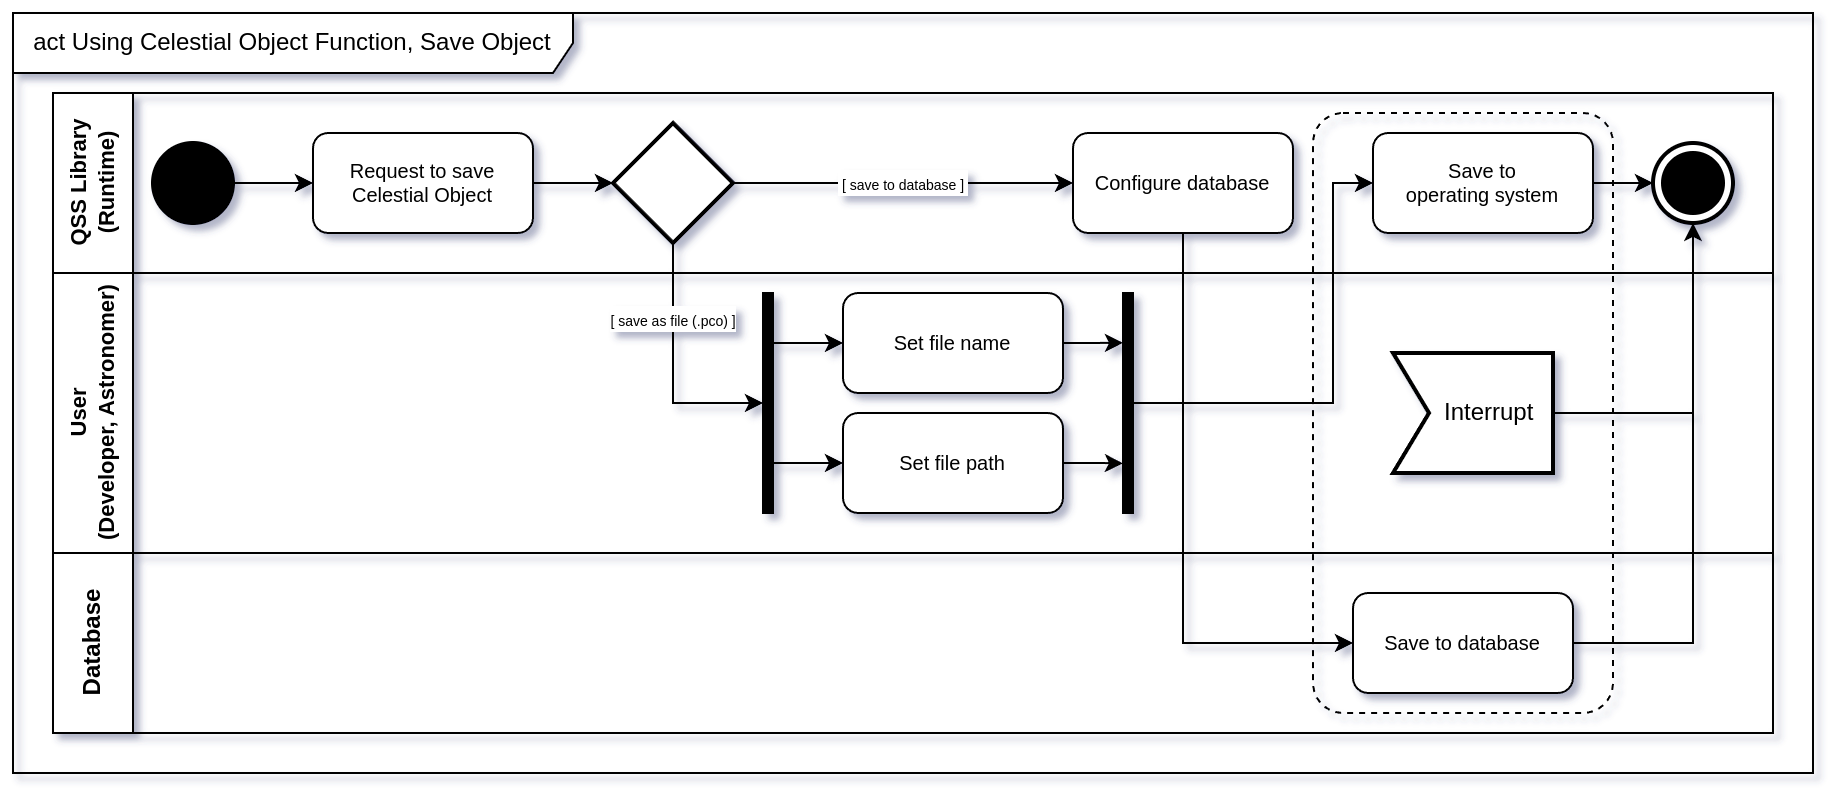

The diagram above was exported from draw.io. Its source (the exported page's mxGraphModel, read from the mxfile embedded in the PNG):
<mxGraphModel dx="-578" dy="222" grid="1" gridSize="10" guides="1" tooltips="1" connect="1" arrows="1" fold="1" page="1" pageScale="1" pageWidth="850" pageHeight="1100" math="0" shadow="0">
  <root>
    <mxCell id="0" />
    <mxCell id="1" parent="0" />
    <mxCell id="BRBFGYG2KV5L8MP2H-c6-179" value="User&lt;div style=&quot;font-size: 11px;&quot;&gt;(Developer, Astronomer)&lt;/div&gt;" style="swimlane;startSize=40;horizontal=0;html=1;whiteSpace=wrap;fontSize=11;" parent="1" vertex="1">
      <mxGeometry x="3050" y="1820" width="860" height="140" as="geometry" />
    </mxCell>
    <mxCell id="BRBFGYG2KV5L8MP2H-c6-180" value="act Using Celestial Object Function, Save Object" style="shape=umlFrame;whiteSpace=wrap;html=1;pointerEvents=0;width=280;height=30;" parent="1" vertex="1">
      <mxGeometry x="3030" y="1690" width="900" height="380" as="geometry" />
    </mxCell>
    <mxCell id="BRBFGYG2KV5L8MP2H-c6-181" value="QSS Library (Runtime)" style="swimlane;startSize=40;horizontal=0;html=1;whiteSpace=wrap;fontSize=11;" parent="1" vertex="1">
      <mxGeometry x="3050" y="1730" width="860" height="90" as="geometry" />
    </mxCell>
    <mxCell id="BRBFGYG2KV5L8MP2H-c6-182" value="" style="edgeStyle=orthogonalEdgeStyle;rounded=0;orthogonalLoop=1;jettySize=auto;html=1;" parent="BRBFGYG2KV5L8MP2H-c6-181" source="BRBFGYG2KV5L8MP2H-c6-185" target="BRBFGYG2KV5L8MP2H-c6-187" edge="1">
      <mxGeometry relative="1" as="geometry" />
    </mxCell>
    <mxCell id="BRBFGYG2KV5L8MP2H-c6-183" value="" style="edgeStyle=orthogonalEdgeStyle;rounded=0;orthogonalLoop=1;jettySize=auto;html=1;" parent="BRBFGYG2KV5L8MP2H-c6-181" source="BRBFGYG2KV5L8MP2H-c6-186" target="BRBFGYG2KV5L8MP2H-c6-185" edge="1">
      <mxGeometry relative="1" as="geometry" />
    </mxCell>
    <mxCell id="BRBFGYG2KV5L8MP2H-c6-184" value="&lt;font style=&quot;font-size: 7px;&quot;&gt;&amp;nbsp;[ save to database ]&amp;nbsp;&lt;/font&gt;" style="edgeStyle=orthogonalEdgeStyle;rounded=0;orthogonalLoop=1;jettySize=auto;html=1;entryX=0;entryY=0.5;entryDx=0;entryDy=0;" parent="BRBFGYG2KV5L8MP2H-c6-181" source="BRBFGYG2KV5L8MP2H-c6-187" target="BRBFGYG2KV5L8MP2H-c6-190" edge="1">
      <mxGeometry relative="1" as="geometry" />
    </mxCell>
    <mxCell id="BRBFGYG2KV5L8MP2H-c6-185" value="Request to save&lt;div&gt;Celestial Object&lt;/div&gt;" style="shape=rect;html=1;rounded=1;whiteSpace=wrap;align=center;fontSize=10;" parent="BRBFGYG2KV5L8MP2H-c6-181" vertex="1">
      <mxGeometry x="130" y="20" width="110" height="50" as="geometry" />
    </mxCell>
    <mxCell id="BRBFGYG2KV5L8MP2H-c6-186" value="" style="shape=ellipse;html=1;fillColor=strokeColor;strokeWidth=2;verticalLabelPosition=bottom;verticalAlignment=top;perimeter=ellipsePerimeter;" parent="BRBFGYG2KV5L8MP2H-c6-181" vertex="1">
      <mxGeometry x="50" y="25" width="40" height="40" as="geometry" />
    </mxCell>
    <mxCell id="BRBFGYG2KV5L8MP2H-c6-187" value="" style="strokeWidth=2;html=1;shape=mxgraph.flowchart.decision;whiteSpace=wrap;" parent="BRBFGYG2KV5L8MP2H-c6-181" vertex="1">
      <mxGeometry x="280" y="15" width="60" height="60" as="geometry" />
    </mxCell>
    <mxCell id="BRBFGYG2KV5L8MP2H-c6-188" value="" style="edgeStyle=orthogonalEdgeStyle;rounded=0;orthogonalLoop=1;jettySize=auto;html=1;" parent="BRBFGYG2KV5L8MP2H-c6-181" source="BRBFGYG2KV5L8MP2H-c6-189" target="BRBFGYG2KV5L8MP2H-c6-191" edge="1">
      <mxGeometry relative="1" as="geometry" />
    </mxCell>
    <mxCell id="BRBFGYG2KV5L8MP2H-c6-189" value="Save to&lt;div&gt;operating system&lt;/div&gt;" style="shape=rect;html=1;rounded=1;whiteSpace=wrap;align=center;fontSize=10;" parent="BRBFGYG2KV5L8MP2H-c6-181" vertex="1">
      <mxGeometry x="660" y="20" width="110" height="50" as="geometry" />
    </mxCell>
    <mxCell id="BRBFGYG2KV5L8MP2H-c6-190" value="Configure database" style="shape=rect;html=1;rounded=1;whiteSpace=wrap;align=center;fontSize=10;" parent="BRBFGYG2KV5L8MP2H-c6-181" vertex="1">
      <mxGeometry x="510" y="20" width="110" height="50" as="geometry" />
    </mxCell>
    <mxCell id="BRBFGYG2KV5L8MP2H-c6-191" value="" style="html=1;shape=mxgraph.sysml.actFinal;strokeWidth=2;verticalLabelPosition=bottom;verticalAlignment=top;" parent="BRBFGYG2KV5L8MP2H-c6-181" vertex="1">
      <mxGeometry x="800" y="25" width="40" height="40" as="geometry" />
    </mxCell>
    <mxCell id="BRBFGYG2KV5L8MP2H-c6-192" value="&lt;font style=&quot;font-size: 7px;&quot;&gt;[ save as file (.pco) ]&lt;/font&gt;" style="edgeStyle=orthogonalEdgeStyle;rounded=0;orthogonalLoop=1;jettySize=auto;html=1;exitX=0.5;exitY=1;exitDx=0;exitDy=0;exitPerimeter=0;" parent="1" source="BRBFGYG2KV5L8MP2H-c6-187" edge="1">
      <mxGeometry x="-0.3913" relative="1" as="geometry">
        <mxPoint x="3370" y="1805.0000000000005" as="sourcePoint" />
        <mxPoint x="3405" y="1885" as="targetPoint" />
        <Array as="points">
          <mxPoint x="3360" y="1885" />
        </Array>
        <mxPoint as="offset" />
      </mxGeometry>
    </mxCell>
    <mxCell id="BRBFGYG2KV5L8MP2H-c6-193" style="edgeStyle=orthogonalEdgeStyle;rounded=0;orthogonalLoop=1;jettySize=auto;html=1;entryX=0;entryY=0.5;entryDx=0;entryDy=0;" parent="1" source="BRBFGYG2KV5L8MP2H-c6-195" target="BRBFGYG2KV5L8MP2H-c6-196" edge="1">
      <mxGeometry relative="1" as="geometry">
        <Array as="points">
          <mxPoint x="3425" y="1855" />
          <mxPoint x="3425" y="1855" />
        </Array>
      </mxGeometry>
    </mxCell>
    <mxCell id="BRBFGYG2KV5L8MP2H-c6-194" style="edgeStyle=orthogonalEdgeStyle;rounded=0;orthogonalLoop=1;jettySize=auto;html=1;entryX=0;entryY=0.5;entryDx=0;entryDy=0;" parent="1" source="BRBFGYG2KV5L8MP2H-c6-195" target="BRBFGYG2KV5L8MP2H-c6-197" edge="1">
      <mxGeometry relative="1" as="geometry">
        <Array as="points">
          <mxPoint x="3425" y="1915" />
          <mxPoint x="3425" y="1915" />
        </Array>
      </mxGeometry>
    </mxCell>
    <mxCell id="BRBFGYG2KV5L8MP2H-c6-195" value="" style="html=1;points=[];perimeter=orthogonalPerimeter;fillColor=strokeColor;" parent="1" vertex="1">
      <mxGeometry x="3405" y="1830" width="5" height="110" as="geometry" />
    </mxCell>
    <mxCell id="BRBFGYG2KV5L8MP2H-c6-196" value="Set file name" style="shape=rect;html=1;rounded=1;whiteSpace=wrap;align=center;fontSize=10;" parent="1" vertex="1">
      <mxGeometry x="3445" y="1830" width="110" height="50" as="geometry" />
    </mxCell>
    <mxCell id="BRBFGYG2KV5L8MP2H-c6-197" value="Set file path" style="shape=rect;html=1;rounded=1;whiteSpace=wrap;align=center;fontSize=10;" parent="1" vertex="1">
      <mxGeometry x="3445" y="1890" width="110" height="50" as="geometry" />
    </mxCell>
    <mxCell id="BRBFGYG2KV5L8MP2H-c6-198" style="edgeStyle=orthogonalEdgeStyle;rounded=0;orthogonalLoop=1;jettySize=auto;html=1;entryX=0;entryY=0.5;entryDx=0;entryDy=0;" parent="1" source="BRBFGYG2KV5L8MP2H-c6-199" target="BRBFGYG2KV5L8MP2H-c6-189" edge="1">
      <mxGeometry relative="1" as="geometry">
        <Array as="points">
          <mxPoint x="3690" y="1885" />
          <mxPoint x="3690" y="1775" />
        </Array>
      </mxGeometry>
    </mxCell>
    <mxCell id="BRBFGYG2KV5L8MP2H-c6-199" value="" style="html=1;points=[];perimeter=orthogonalPerimeter;fillColor=strokeColor;" parent="1" vertex="1">
      <mxGeometry x="3585" y="1830" width="5" height="110" as="geometry" />
    </mxCell>
    <mxCell id="BRBFGYG2KV5L8MP2H-c6-200" style="edgeStyle=orthogonalEdgeStyle;rounded=0;orthogonalLoop=1;jettySize=auto;html=1;entryX=-0.004;entryY=0.775;entryDx=0;entryDy=0;entryPerimeter=0;" parent="1" source="BRBFGYG2KV5L8MP2H-c6-197" target="BRBFGYG2KV5L8MP2H-c6-199" edge="1">
      <mxGeometry relative="1" as="geometry" />
    </mxCell>
    <mxCell id="BRBFGYG2KV5L8MP2H-c6-201" style="edgeStyle=orthogonalEdgeStyle;rounded=0;orthogonalLoop=1;jettySize=auto;html=1;entryX=-0.004;entryY=0.775;entryDx=0;entryDy=0;entryPerimeter=0;exitX=1;exitY=0.5;exitDx=0;exitDy=0;" parent="1" source="BRBFGYG2KV5L8MP2H-c6-196" edge="1">
      <mxGeometry relative="1" as="geometry">
        <mxPoint x="3555" y="1854.95" as="sourcePoint" />
        <mxPoint x="3585" y="1854.95" as="targetPoint" />
      </mxGeometry>
    </mxCell>
    <mxCell id="BRBFGYG2KV5L8MP2H-c6-202" value="Database" style="swimlane;startSize=40;horizontal=0;html=1;whiteSpace=wrap;" parent="1" vertex="1">
      <mxGeometry x="3050" y="1960" width="860" height="90" as="geometry" />
    </mxCell>
    <mxCell id="BRBFGYG2KV5L8MP2H-c6-203" value="Save to database" style="shape=rect;html=1;rounded=1;whiteSpace=wrap;align=center;fontSize=10;" parent="BRBFGYG2KV5L8MP2H-c6-202" vertex="1">
      <mxGeometry x="650" y="20" width="110" height="50" as="geometry" />
    </mxCell>
    <mxCell id="BRBFGYG2KV5L8MP2H-c6-204" style="edgeStyle=orthogonalEdgeStyle;rounded=0;orthogonalLoop=1;jettySize=auto;html=1;entryX=0.5;entryY=1;entryDx=0;entryDy=0;entryPerimeter=0;" parent="1" source="BRBFGYG2KV5L8MP2H-c6-203" target="BRBFGYG2KV5L8MP2H-c6-191" edge="1">
      <mxGeometry relative="1" as="geometry" />
    </mxCell>
    <mxCell id="BRBFGYG2KV5L8MP2H-c6-205" style="edgeStyle=orthogonalEdgeStyle;rounded=0;orthogonalLoop=1;jettySize=auto;html=1;entryX=0;entryY=0.5;entryDx=0;entryDy=0;" parent="1" source="BRBFGYG2KV5L8MP2H-c6-190" target="BRBFGYG2KV5L8MP2H-c6-203" edge="1">
      <mxGeometry relative="1" as="geometry">
        <Array as="points">
          <mxPoint x="3615" y="2005" />
        </Array>
      </mxGeometry>
    </mxCell>
    <mxCell id="BRBFGYG2KV5L8MP2H-c6-206" value="&amp;nbsp; &amp;nbsp; &amp;nbsp;Interrupt" style="html=1;shape=mxgraph.sysml.accEvent;strokeWidth=2;whiteSpace=wrap;align=center;" parent="1" vertex="1">
      <mxGeometry x="3720" y="1860" width="80" height="60" as="geometry" />
    </mxCell>
    <mxCell id="BRBFGYG2KV5L8MP2H-c6-207" style="edgeStyle=orthogonalEdgeStyle;rounded=0;orthogonalLoop=1;jettySize=auto;html=1;entryX=0.5;entryY=1;entryDx=0;entryDy=0;entryPerimeter=0;" parent="1" source="BRBFGYG2KV5L8MP2H-c6-206" target="BRBFGYG2KV5L8MP2H-c6-191" edge="1">
      <mxGeometry relative="1" as="geometry" />
    </mxCell>
    <mxCell id="BRBFGYG2KV5L8MP2H-c6-208" value="" style="points=[[0.25,0,0],[0.5,0,0],[0.75,0,0],[1,0.25,0],[1,0.5,0],[1,0.75,0],[0.75,1,0],[0.5,1,0],[0.25,1,0],[0,0.75,0],[0,0.5,0],[0,0.25,0]];rounded=1;arcSize=10;dashed=1;fillColor=none;gradientColor=none;strokeWidth=1;whiteSpace=wrap;html=1;" parent="1" vertex="1">
      <mxGeometry x="3680" y="1740" width="150" height="300" as="geometry" />
    </mxCell>
  </root>
</mxGraphModel>